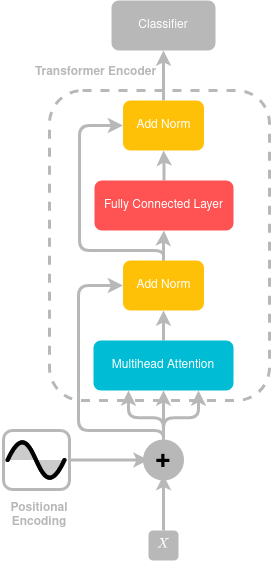

The diagram above was exported from draw.io. Its source (the exported page's mxGraphModel, read from the mxfile embedded in the PNG):
<mxGraphModel dx="980" dy="577" grid="1" gridSize="10" guides="1" tooltips="1" connect="1" arrows="1" fold="1" page="1" pageScale="1" pageWidth="850" pageHeight="1100" math="1" shadow="0">
  <root>
    <mxCell id="0" />
    <mxCell id="1" parent="0" />
    <mxCell id="E2h14Sj5EK71hrKdf6F9-51" style="edgeStyle=orthogonalEdgeStyle;rounded=0;orthogonalLoop=1;jettySize=auto;html=1;exitX=0.5;exitY=1;exitDx=0;exitDy=0;fontColor=#FFFFFF;" edge="1" parent="1">
      <mxGeometry relative="1" as="geometry">
        <mxPoint x="364" y="1154.5" as="sourcePoint" />
        <mxPoint x="364" y="1154.5" as="targetPoint" />
      </mxGeometry>
    </mxCell>
    <mxCell id="E2h14Sj5EK71hrKdf6F9-39" style="edgeStyle=orthogonalEdgeStyle;rounded=0;orthogonalLoop=1;jettySize=auto;html=1;exitX=0.5;exitY=1;exitDx=0;exitDy=0;fontColor=#FFFFFF;" edge="1" parent="1">
      <mxGeometry relative="1" as="geometry">
        <mxPoint x="374" y="1164.5" as="sourcePoint" />
        <mxPoint x="374" y="1164.5" as="targetPoint" />
      </mxGeometry>
    </mxCell>
    <mxCell id="E2h14Sj5EK71hrKdf6F9-71" value="" style="edgeStyle=orthogonalEdgeStyle;rounded=1;sketch=0;orthogonalLoop=1;jettySize=auto;html=1;fontColor=#b8b8b8;strokeColor=#b8b8b8;strokeWidth=3;" edge="1" parent="1" source="X3dJ9aBju_9JfHP_dF3z-30" target="E2h14Sj5EK71hrKdf6F9-69">
      <mxGeometry relative="1" as="geometry" />
    </mxCell>
    <mxCell id="X3dJ9aBju_9JfHP_dF3z-30" value="&lt;div&gt;$$X$$&lt;/div&gt;" style="whiteSpace=wrap;html=1;strokeColor=none;fillColor=#b8b8b8;rounded=1;perimeterSpacing=0;shadow=0;sketch=0;glass=0;fontColor=#FFFFFF;" parent="1" vertex="1">
      <mxGeometry x="369" y="1150" width="30" height="30" as="geometry" />
    </mxCell>
    <mxCell id="E2h14Sj5EK71hrKdf6F9-73" value="" style="edgeStyle=orthogonalEdgeStyle;rounded=1;sketch=0;orthogonalLoop=1;jettySize=auto;html=1;fontSize=27;fontColor=#000000;strokeColor=#b8b8b8;strokeWidth=3;" edge="1" parent="1" source="X3dJ9aBju_9JfHP_dF3z-50" target="E2h14Sj5EK71hrKdf6F9-57">
      <mxGeometry relative="1" as="geometry" />
    </mxCell>
    <mxCell id="X3dJ9aBju_9JfHP_dF3z-50" value="&lt;div&gt;Multihead Attention&lt;/div&gt;" style="whiteSpace=wrap;html=1;strokeColor=none;fillColor=#00BCD4;rounded=1;perimeterSpacing=0;shadow=0;sketch=0;glass=0;fontColor=#FFFFFF;" parent="1" vertex="1">
      <mxGeometry x="314" y="960" width="140" height="50" as="geometry" />
    </mxCell>
    <mxCell id="2JCbFt8kGKueAZJGUTlL-21" style="edgeStyle=orthogonalEdgeStyle;rounded=0;orthogonalLoop=1;jettySize=auto;html=1;exitX=0.5;exitY=1;exitDx=0;exitDy=0;fontColor=#FFFFFF;" parent="1" source="X3dJ9aBju_9JfHP_dF3z-30" target="X3dJ9aBju_9JfHP_dF3z-30" edge="1">
      <mxGeometry relative="1" as="geometry" />
    </mxCell>
    <mxCell id="E2h14Sj5EK71hrKdf6F9-97" value="" style="edgeStyle=orthogonalEdgeStyle;rounded=1;sketch=0;orthogonalLoop=1;jettySize=auto;html=1;fontSize=27;fontColor=#000000;strokeColor=#b8b8b8;strokeWidth=3;" edge="1" parent="1" source="E2h14Sj5EK71hrKdf6F9-57" target="E2h14Sj5EK71hrKdf6F9-76">
      <mxGeometry relative="1" as="geometry" />
    </mxCell>
    <mxCell id="E2h14Sj5EK71hrKdf6F9-99" style="edgeStyle=orthogonalEdgeStyle;rounded=1;sketch=0;orthogonalLoop=1;jettySize=auto;html=1;entryX=0;entryY=0.5;entryDx=0;entryDy=0;fontSize=27;fontColor=#000000;strokeColor=#b8b8b8;strokeWidth=3;" edge="1" parent="1" source="E2h14Sj5EK71hrKdf6F9-57" target="E2h14Sj5EK71hrKdf6F9-98">
      <mxGeometry relative="1" as="geometry">
        <Array as="points">
          <mxPoint x="384" y="870" />
          <mxPoint x="300" y="870" />
          <mxPoint x="300" y="745" />
        </Array>
      </mxGeometry>
    </mxCell>
    <mxCell id="E2h14Sj5EK71hrKdf6F9-57" value="Add Norm" style="whiteSpace=wrap;html=1;strokeColor=none;fillColor=#FFC107;rounded=1;perimeterSpacing=0;shadow=0;sketch=0;glass=0;fontColor=#FFFFFF;" vertex="1" parent="1">
      <mxGeometry x="343.5" y="880" width="81" height="50" as="geometry" />
    </mxCell>
    <mxCell id="E2h14Sj5EK71hrKdf6F9-89" value="" style="edgeStyle=orthogonalEdgeStyle;rounded=1;sketch=0;orthogonalLoop=1;jettySize=auto;html=1;fontSize=27;fontColor=#000000;strokeColor=#b8b8b8;strokeWidth=3;" edge="1" parent="1" source="E2h14Sj5EK71hrKdf6F9-69" target="X3dJ9aBju_9JfHP_dF3z-50">
      <mxGeometry relative="1" as="geometry" />
    </mxCell>
    <mxCell id="E2h14Sj5EK71hrKdf6F9-91" style="edgeStyle=orthogonalEdgeStyle;rounded=1;sketch=0;orthogonalLoop=1;jettySize=auto;html=1;entryX=0.75;entryY=1;entryDx=0;entryDy=0;fontSize=27;fontColor=#000000;strokeColor=#b8b8b8;strokeWidth=3;" edge="1" parent="1" source="E2h14Sj5EK71hrKdf6F9-69" target="X3dJ9aBju_9JfHP_dF3z-50">
      <mxGeometry relative="1" as="geometry" />
    </mxCell>
    <mxCell id="E2h14Sj5EK71hrKdf6F9-93" style="edgeStyle=orthogonalEdgeStyle;rounded=1;sketch=0;orthogonalLoop=1;jettySize=auto;html=1;entryX=0.25;entryY=1;entryDx=0;entryDy=0;fontSize=27;fontColor=#000000;strokeColor=#b8b8b8;strokeWidth=3;" edge="1" parent="1" source="E2h14Sj5EK71hrKdf6F9-69" target="X3dJ9aBju_9JfHP_dF3z-50">
      <mxGeometry relative="1" as="geometry" />
    </mxCell>
    <mxCell id="E2h14Sj5EK71hrKdf6F9-94" style="edgeStyle=orthogonalEdgeStyle;rounded=1;sketch=0;orthogonalLoop=1;jettySize=auto;html=1;entryX=0;entryY=0.5;entryDx=0;entryDy=0;fontSize=27;fontColor=#000000;strokeColor=#b8b8b8;strokeWidth=3;" edge="1" parent="1" source="E2h14Sj5EK71hrKdf6F9-69" target="E2h14Sj5EK71hrKdf6F9-57">
      <mxGeometry relative="1" as="geometry">
        <Array as="points">
          <mxPoint x="384" y="1050" />
          <mxPoint x="299" y="1050" />
          <mxPoint x="299" y="905" />
        </Array>
      </mxGeometry>
    </mxCell>
    <mxCell id="E2h14Sj5EK71hrKdf6F9-69" value="&lt;b&gt;&lt;font style=&quot;font-size: 27px;&quot;&gt;+&lt;/font&gt;&lt;/b&gt;" style="ellipse;whiteSpace=wrap;html=1;aspect=fixed;labelBackgroundColor=none;sketch=0;fontColor=#000000;strokeColor=#b8b8b8;strokeWidth=11;fillColor=#b8b8b8;" vertex="1" parent="1">
      <mxGeometry x="369" y="1064.5" width="30" height="30" as="geometry" />
    </mxCell>
    <mxCell id="E2h14Sj5EK71hrKdf6F9-100" value="" style="edgeStyle=orthogonalEdgeStyle;rounded=1;sketch=0;orthogonalLoop=1;jettySize=auto;html=1;fontSize=27;fontColor=#000000;strokeColor=#b8b8b8;strokeWidth=3;" edge="1" parent="1" source="E2h14Sj5EK71hrKdf6F9-76" target="E2h14Sj5EK71hrKdf6F9-98">
      <mxGeometry relative="1" as="geometry" />
    </mxCell>
    <mxCell id="E2h14Sj5EK71hrKdf6F9-76" value="Fully Connected Layer" style="whiteSpace=wrap;html=1;strokeColor=none;fillColor=#FF5252;rounded=1;perimeterSpacing=0;shadow=0;sketch=0;glass=0;fontColor=#FFFFFF;" vertex="1" parent="1">
      <mxGeometry x="315" y="800" width="139" height="50" as="geometry" />
    </mxCell>
    <mxCell id="E2h14Sj5EK71hrKdf6F9-102" value="" style="edgeStyle=orthogonalEdgeStyle;rounded=1;sketch=0;orthogonalLoop=1;jettySize=auto;html=1;fontSize=27;fontColor=#000000;strokeColor=#b8b8b8;strokeWidth=3;" edge="1" parent="1" source="E2h14Sj5EK71hrKdf6F9-98" target="E2h14Sj5EK71hrKdf6F9-101">
      <mxGeometry relative="1" as="geometry" />
    </mxCell>
    <mxCell id="E2h14Sj5EK71hrKdf6F9-98" value="Add Norm" style="whiteSpace=wrap;html=1;strokeColor=none;fillColor=#FFC107;rounded=1;perimeterSpacing=0;shadow=0;sketch=0;glass=0;fontColor=#FFFFFF;" vertex="1" parent="1">
      <mxGeometry x="343.5" y="720" width="81" height="50" as="geometry" />
    </mxCell>
    <mxCell id="E2h14Sj5EK71hrKdf6F9-101" value="Classifier" style="whiteSpace=wrap;html=1;strokeColor=none;fillColor=#b8b8b8;rounded=1;perimeterSpacing=0;shadow=0;sketch=0;glass=0;fontColor=#FFFFFF;" vertex="1" parent="1">
      <mxGeometry x="332" y="620" width="104" height="50" as="geometry" />
    </mxCell>
    <mxCell id="E2h14Sj5EK71hrKdf6F9-103" value="" style="rounded=1;whiteSpace=wrap;html=1;labelBackgroundColor=none;sketch=0;fontSize=27;fontColor=#000000;strokeColor=#b8b8b8;strokeWidth=3;fillColor=none;dashed=1;" vertex="1" parent="1">
      <mxGeometry x="270" y="710" width="220" height="310" as="geometry" />
    </mxCell>
    <mxCell id="E2h14Sj5EK71hrKdf6F9-105" value="Transformer Encoder" style="text;strokeColor=none;fillColor=none;align=left;verticalAlign=middle;spacingLeft=4;spacingRight=4;overflow=hidden;points=[[0,0.5],[1,0.5]];portConstraint=eastwest;rotatable=0;dashed=1;labelBackgroundColor=none;sketch=0;fontSize=12;fontColor=#b8b8b8;fontStyle=1" vertex="1" parent="1">
      <mxGeometry x="250" y="680" width="145.5" height="20" as="geometry" />
    </mxCell>
    <mxCell id="E2h14Sj5EK71hrKdf6F9-110" value="" style="edgeStyle=orthogonalEdgeStyle;rounded=1;sketch=0;orthogonalLoop=1;jettySize=auto;html=1;fontSize=12;fontColor=#b8b8b8;strokeColor=#b8b8b8;strokeWidth=3;" edge="1" parent="1" source="E2h14Sj5EK71hrKdf6F9-108" target="E2h14Sj5EK71hrKdf6F9-69">
      <mxGeometry relative="1" as="geometry" />
    </mxCell>
    <mxCell id="E2h14Sj5EK71hrKdf6F9-108" value="" style="rounded=1;whiteSpace=wrap;html=1;labelBackgroundColor=none;sketch=0;fontSize=12;fontColor=#b8b8b8;strokeColor=#b8b8b8;strokeWidth=3;fillColor=none;" vertex="1" parent="1">
      <mxGeometry x="224" y="1050" width="66" height="59" as="geometry" />
    </mxCell>
    <mxCell id="E2h14Sj5EK71hrKdf6F9-109" value="&lt;b&gt;Positional Encoding&lt;/b&gt;" style="text;html=1;strokeColor=none;fillColor=none;align=center;verticalAlign=middle;whiteSpace=wrap;rounded=0;labelBackgroundColor=none;sketch=0;fontSize=12;fontColor=#b8b8b8;" vertex="1" parent="1">
      <mxGeometry x="230" y="1120" width="60" height="30" as="geometry" />
    </mxCell>
    <mxCell id="E2h14Sj5EK71hrKdf6F9-111" value="" style="shape=image;html=1;verticalAlign=top;verticalLabelPosition=bottom;labelBackgroundColor=#ffffff;imageAspect=0;aspect=fixed;image=https://cdn0.iconfinder.com/data/icons/phosphor-duotone-vol-5/256/wave-sine-duotone-128.png;rounded=1;sketch=0;fontSize=12;fontColor=#b8b8b8;strokeColor=#b8b8b8;strokeWidth=3;fillColor=none;" vertex="1" parent="1">
      <mxGeometry x="222" y="1044.5" width="70" height="70" as="geometry" />
    </mxCell>
  </root>
</mxGraphModel>